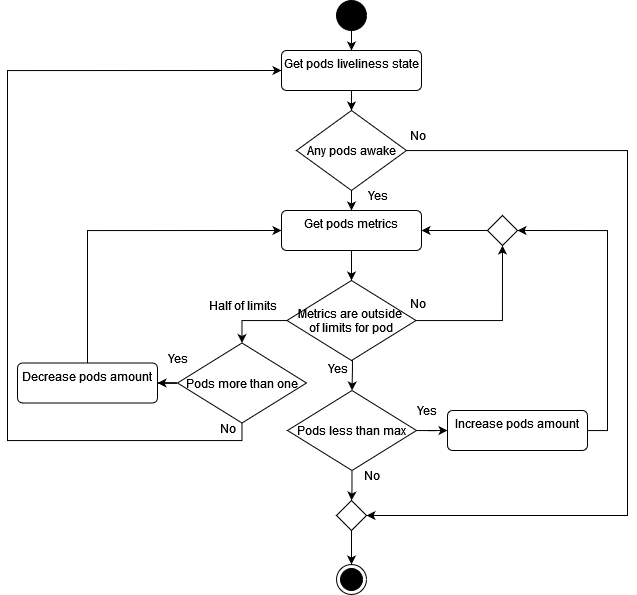

The diagram above was exported from draw.io. Its source (the exported page's mxGraphModel, read from the mxfile embedded in the PNG):
<mxGraphModel dx="1518" dy="-545" grid="1" gridSize="10" guides="1" tooltips="1" connect="1" arrows="1" fold="1" page="1" pageScale="1" pageWidth="827" pageHeight="1169" math="0" shadow="0">
  <root>
    <mxCell id="0" />
    <mxCell id="1" parent="0" />
    <mxCell id="9n5Vqx0yJl8MW-AOJgL7-131" style="edgeStyle=orthogonalEdgeStyle;rounded=0;orthogonalLoop=1;jettySize=auto;html=1;entryX=0.5;entryY=0;entryDx=0;entryDy=0;" edge="1" parent="1">
      <mxGeometry relative="1" as="geometry">
        <mxPoint x="994" y="1359" as="sourcePoint" />
        <mxPoint x="994" y="1380" as="targetPoint" />
      </mxGeometry>
    </mxCell>
    <mxCell id="9n5Vqx0yJl8MW-AOJgL7-132" value="Yes" style="text;html=1;align=center;verticalAlign=middle;resizable=0;points=[];autosize=1;strokeColor=none;fillColor=none;" vertex="1" parent="1">
      <mxGeometry x="1000" y="1370" width="40" height="30" as="geometry" />
    </mxCell>
    <mxCell id="9n5Vqx0yJl8MW-AOJgL7-136" value="&lt;div&gt;No&lt;/div&gt;" style="text;html=1;align=center;verticalAlign=middle;resizable=0;points=[];autosize=1;strokeColor=none;fillColor=none;" vertex="1" parent="1">
      <mxGeometry x="1040" y="1310" width="40" height="30" as="geometry" />
    </mxCell>
    <mxCell id="9n5Vqx0yJl8MW-AOJgL7-138" style="edgeStyle=orthogonalEdgeStyle;rounded=0;orthogonalLoop=1;jettySize=auto;html=1;entryX=0.5;entryY=0;entryDx=0;entryDy=0;" edge="1" parent="1" source="9n5Vqx0yJl8MW-AOJgL7-139" target="9n5Vqx0yJl8MW-AOJgL7-144">
      <mxGeometry relative="1" as="geometry" />
    </mxCell>
    <mxCell id="9n5Vqx0yJl8MW-AOJgL7-139" value="" style="ellipse;fillColor=strokeColor;html=1;" vertex="1" parent="1">
      <mxGeometry x="979" y="1190" width="30" height="30" as="geometry" />
    </mxCell>
    <mxCell id="9n5Vqx0yJl8MW-AOJgL7-140" value="" style="ellipse;html=1;shape=endState;fillColor=strokeColor;" vertex="1" parent="1">
      <mxGeometry x="979" y="1754" width="30" height="30" as="geometry" />
    </mxCell>
    <mxCell id="9n5Vqx0yJl8MW-AOJgL7-143" style="edgeStyle=orthogonalEdgeStyle;rounded=0;orthogonalLoop=1;jettySize=auto;html=1;entryX=0.5;entryY=0;entryDx=0;entryDy=0;" edge="1" parent="1" source="9n5Vqx0yJl8MW-AOJgL7-144" target="9n5Vqx0yJl8MW-AOJgL7-155">
      <mxGeometry relative="1" as="geometry" />
    </mxCell>
    <mxCell id="9n5Vqx0yJl8MW-AOJgL7-144" value="&lt;span class=&quot;hljs-keyword&quot;&gt;Get&lt;/span&gt; pods liveliness state" style="html=1;align=center;verticalAlign=top;rounded=1;absoluteArcSize=1;arcSize=10;dashed=0;whiteSpace=wrap;" vertex="1" parent="1">
      <mxGeometry x="924" y="1240" width="140" height="40" as="geometry" />
    </mxCell>
    <mxCell id="9n5Vqx0yJl8MW-AOJgL7-177" style="edgeStyle=orthogonalEdgeStyle;rounded=0;orthogonalLoop=1;jettySize=auto;html=1;entryX=0.5;entryY=0;entryDx=0;entryDy=0;" edge="1" parent="1" source="9n5Vqx0yJl8MW-AOJgL7-146" target="9n5Vqx0yJl8MW-AOJgL7-176">
      <mxGeometry relative="1" as="geometry" />
    </mxCell>
    <mxCell id="9n5Vqx0yJl8MW-AOJgL7-146" value="Get pods metrics" style="html=1;align=center;verticalAlign=top;rounded=1;absoluteArcSize=1;arcSize=10;dashed=0;whiteSpace=wrap;" vertex="1" parent="1">
      <mxGeometry x="924" y="1400" width="140" height="40" as="geometry" />
    </mxCell>
    <mxCell id="9n5Vqx0yJl8MW-AOJgL7-153" style="edgeStyle=orthogonalEdgeStyle;rounded=0;orthogonalLoop=1;jettySize=auto;html=1;entryX=0.5;entryY=0;entryDx=0;entryDy=0;" edge="1" parent="1" source="9n5Vqx0yJl8MW-AOJgL7-155" target="9n5Vqx0yJl8MW-AOJgL7-146">
      <mxGeometry relative="1" as="geometry" />
    </mxCell>
    <mxCell id="9n5Vqx0yJl8MW-AOJgL7-200" style="edgeStyle=orthogonalEdgeStyle;rounded=0;orthogonalLoop=1;jettySize=auto;html=1;entryX=1;entryY=0.5;entryDx=0;entryDy=0;" edge="1" parent="1" source="9n5Vqx0yJl8MW-AOJgL7-155" target="9n5Vqx0yJl8MW-AOJgL7-198">
      <mxGeometry relative="1" as="geometry">
        <Array as="points">
          <mxPoint x="1270" y="1340" />
          <mxPoint x="1270" y="1705" />
        </Array>
      </mxGeometry>
    </mxCell>
    <mxCell id="9n5Vqx0yJl8MW-AOJgL7-155" value="Any pods awake" style="rhombus;" vertex="1" parent="1">
      <mxGeometry x="939" y="1300" width="110" height="80" as="geometry" />
    </mxCell>
    <mxCell id="9n5Vqx0yJl8MW-AOJgL7-197" style="edgeStyle=orthogonalEdgeStyle;rounded=0;orthogonalLoop=1;jettySize=auto;html=1;entryX=1;entryY=0.5;entryDx=0;entryDy=0;" edge="1" parent="1" source="9n5Vqx0yJl8MW-AOJgL7-161" target="9n5Vqx0yJl8MW-AOJgL7-146">
      <mxGeometry relative="1" as="geometry" />
    </mxCell>
    <mxCell id="9n5Vqx0yJl8MW-AOJgL7-161" value="" style="rhombus;" vertex="1" parent="1">
      <mxGeometry x="1130" y="1405" width="30" height="30" as="geometry" />
    </mxCell>
    <mxCell id="9n5Vqx0yJl8MW-AOJgL7-187" style="edgeStyle=orthogonalEdgeStyle;rounded=0;orthogonalLoop=1;jettySize=auto;html=1;entryX=0;entryY=0.5;entryDx=0;entryDy=0;" edge="1" parent="1" source="9n5Vqx0yJl8MW-AOJgL7-164" target="9n5Vqx0yJl8MW-AOJgL7-146">
      <mxGeometry relative="1" as="geometry">
        <Array as="points">
          <mxPoint x="730" y="1420" />
        </Array>
      </mxGeometry>
    </mxCell>
    <mxCell id="9n5Vqx0yJl8MW-AOJgL7-164" value="&lt;div&gt;Decrease pods amount&lt;/div&gt;" style="html=1;align=center;verticalAlign=top;rounded=1;absoluteArcSize=1;arcSize=10;dashed=0;whiteSpace=wrap;" vertex="1" parent="1">
      <mxGeometry x="660" y="1552.5" width="140" height="40" as="geometry" />
    </mxCell>
    <mxCell id="9n5Vqx0yJl8MW-AOJgL7-196" style="edgeStyle=orthogonalEdgeStyle;rounded=0;orthogonalLoop=1;jettySize=auto;html=1;entryX=1;entryY=0.5;entryDx=0;entryDy=0;" edge="1" parent="1" source="9n5Vqx0yJl8MW-AOJgL7-165" target="9n5Vqx0yJl8MW-AOJgL7-161">
      <mxGeometry relative="1" as="geometry">
        <Array as="points">
          <mxPoint x="1250" y="1620" />
          <mxPoint x="1250" y="1420" />
        </Array>
      </mxGeometry>
    </mxCell>
    <mxCell id="9n5Vqx0yJl8MW-AOJgL7-165" value="&lt;div&gt;Increase pods amount&lt;/div&gt;" style="html=1;align=center;verticalAlign=top;rounded=1;absoluteArcSize=1;arcSize=10;dashed=0;whiteSpace=wrap;" vertex="1" parent="1">
      <mxGeometry x="1090" y="1600" width="140" height="40" as="geometry" />
    </mxCell>
    <mxCell id="9n5Vqx0yJl8MW-AOJgL7-181" style="edgeStyle=orthogonalEdgeStyle;rounded=0;orthogonalLoop=1;jettySize=auto;html=1;entryX=0;entryY=0.5;entryDx=0;entryDy=0;" edge="1" parent="1" source="9n5Vqx0yJl8MW-AOJgL7-175" target="9n5Vqx0yJl8MW-AOJgL7-144">
      <mxGeometry relative="1" as="geometry">
        <Array as="points">
          <mxPoint x="884" y="1630" />
          <mxPoint x="650" y="1630" />
          <mxPoint x="650" y="1260" />
        </Array>
      </mxGeometry>
    </mxCell>
    <mxCell id="9n5Vqx0yJl8MW-AOJgL7-186" style="edgeStyle=orthogonalEdgeStyle;rounded=0;orthogonalLoop=1;jettySize=auto;html=1;entryX=1;entryY=0.5;entryDx=0;entryDy=0;" edge="1" parent="1" source="9n5Vqx0yJl8MW-AOJgL7-175" target="9n5Vqx0yJl8MW-AOJgL7-164">
      <mxGeometry relative="1" as="geometry" />
    </mxCell>
    <mxCell id="9n5Vqx0yJl8MW-AOJgL7-175" value="Pods more than one" style="rhombus;" vertex="1" parent="1">
      <mxGeometry x="820" y="1532.5" width="129" height="80" as="geometry" />
    </mxCell>
    <mxCell id="9n5Vqx0yJl8MW-AOJgL7-179" style="edgeStyle=orthogonalEdgeStyle;rounded=0;orthogonalLoop=1;jettySize=auto;html=1;entryX=0.5;entryY=0;entryDx=0;entryDy=0;" edge="1" parent="1" source="9n5Vqx0yJl8MW-AOJgL7-176" target="9n5Vqx0yJl8MW-AOJgL7-175">
      <mxGeometry relative="1" as="geometry">
        <Array as="points">
          <mxPoint x="885" y="1510" />
        </Array>
      </mxGeometry>
    </mxCell>
    <mxCell id="9n5Vqx0yJl8MW-AOJgL7-189" style="edgeStyle=orthogonalEdgeStyle;rounded=0;orthogonalLoop=1;jettySize=auto;html=1;entryX=0.5;entryY=0;entryDx=0;entryDy=0;" edge="1" parent="1" source="9n5Vqx0yJl8MW-AOJgL7-176" target="9n5Vqx0yJl8MW-AOJgL7-188">
      <mxGeometry relative="1" as="geometry">
        <Array as="points">
          <mxPoint x="995" y="1560" />
          <mxPoint x="995" y="1560" />
        </Array>
      </mxGeometry>
    </mxCell>
    <mxCell id="9n5Vqx0yJl8MW-AOJgL7-195" style="edgeStyle=orthogonalEdgeStyle;rounded=0;orthogonalLoop=1;jettySize=auto;html=1;entryX=0.5;entryY=1;entryDx=0;entryDy=0;" edge="1" parent="1" source="9n5Vqx0yJl8MW-AOJgL7-176" target="9n5Vqx0yJl8MW-AOJgL7-161">
      <mxGeometry relative="1" as="geometry" />
    </mxCell>
    <mxCell id="9n5Vqx0yJl8MW-AOJgL7-176" value="Metrics are outside &#10;of limits for pod" style="rhombus;" vertex="1" parent="1">
      <mxGeometry x="929.5" y="1470" width="129" height="80" as="geometry" />
    </mxCell>
    <mxCell id="9n5Vqx0yJl8MW-AOJgL7-182" value="No" style="text;html=1;align=center;verticalAlign=middle;resizable=0;points=[];autosize=1;strokeColor=none;fillColor=none;" vertex="1" parent="1">
      <mxGeometry x="850" y="1602.5" width="40" height="30" as="geometry" />
    </mxCell>
    <mxCell id="9n5Vqx0yJl8MW-AOJgL7-183" value="Yes" style="text;html=1;align=center;verticalAlign=middle;resizable=0;points=[];autosize=1;strokeColor=none;fillColor=none;" vertex="1" parent="1">
      <mxGeometry x="800" y="1532.5" width="40" height="30" as="geometry" />
    </mxCell>
    <mxCell id="9n5Vqx0yJl8MW-AOJgL7-184" value="Half of limits" style="text;html=1;align=center;verticalAlign=middle;resizable=0;points=[];autosize=1;strokeColor=none;fillColor=none;" vertex="1" parent="1">
      <mxGeometry x="840" y="1480" width="90" height="30" as="geometry" />
    </mxCell>
    <mxCell id="9n5Vqx0yJl8MW-AOJgL7-190" style="edgeStyle=orthogonalEdgeStyle;rounded=0;orthogonalLoop=1;jettySize=auto;html=1;entryX=0;entryY=0.5;entryDx=0;entryDy=0;" edge="1" parent="1" source="9n5Vqx0yJl8MW-AOJgL7-188" target="9n5Vqx0yJl8MW-AOJgL7-165">
      <mxGeometry relative="1" as="geometry" />
    </mxCell>
    <mxCell id="9n5Vqx0yJl8MW-AOJgL7-199" style="edgeStyle=orthogonalEdgeStyle;rounded=0;orthogonalLoop=1;jettySize=auto;html=1;entryX=0.5;entryY=0;entryDx=0;entryDy=0;" edge="1" parent="1" source="9n5Vqx0yJl8MW-AOJgL7-188" target="9n5Vqx0yJl8MW-AOJgL7-198">
      <mxGeometry relative="1" as="geometry" />
    </mxCell>
    <mxCell id="9n5Vqx0yJl8MW-AOJgL7-188" value="Pods less than max" style="rhombus;" vertex="1" parent="1">
      <mxGeometry x="930" y="1580" width="129" height="80" as="geometry" />
    </mxCell>
    <mxCell id="9n5Vqx0yJl8MW-AOJgL7-192" value="Yes" style="text;html=1;align=center;verticalAlign=middle;resizable=0;points=[];autosize=1;strokeColor=none;fillColor=none;" vertex="1" parent="1">
      <mxGeometry x="1049" y="1585" width="40" height="30" as="geometry" />
    </mxCell>
    <mxCell id="9n5Vqx0yJl8MW-AOJgL7-193" value="Yes" style="text;html=1;align=center;verticalAlign=middle;resizable=0;points=[];autosize=1;strokeColor=none;fillColor=none;" vertex="1" parent="1">
      <mxGeometry x="960" y="1542.5" width="40" height="30" as="geometry" />
    </mxCell>
    <mxCell id="9n5Vqx0yJl8MW-AOJgL7-201" style="edgeStyle=orthogonalEdgeStyle;rounded=0;orthogonalLoop=1;jettySize=auto;html=1;" edge="1" parent="1" source="9n5Vqx0yJl8MW-AOJgL7-198" target="9n5Vqx0yJl8MW-AOJgL7-140">
      <mxGeometry relative="1" as="geometry" />
    </mxCell>
    <mxCell id="9n5Vqx0yJl8MW-AOJgL7-198" value="" style="rhombus;" vertex="1" parent="1">
      <mxGeometry x="979" y="1690" width="30" height="30" as="geometry" />
    </mxCell>
    <mxCell id="9n5Vqx0yJl8MW-AOJgL7-202" value="No" style="text;html=1;align=center;verticalAlign=middle;resizable=0;points=[];autosize=1;strokeColor=none;fillColor=none;" vertex="1" parent="1">
      <mxGeometry x="1040" y="1478" width="40" height="30" as="geometry" />
    </mxCell>
    <mxCell id="9n5Vqx0yJl8MW-AOJgL7-203" value="No" style="text;html=1;align=center;verticalAlign=middle;resizable=0;points=[];autosize=1;strokeColor=none;fillColor=none;" vertex="1" parent="1">
      <mxGeometry x="994" y="1650" width="40" height="30" as="geometry" />
    </mxCell>
  </root>
</mxGraphModel>